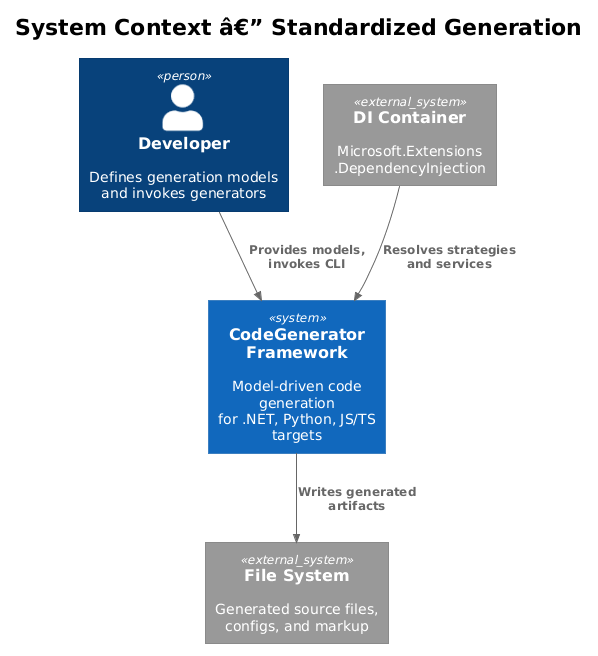

The diagram above was rendered by PlantUML. Its source (embedded in the PNG):
@startuml
!theme plain
!include <C4/C4_Context>

title System Context â€” Standardized Generation

Person(dev, "Developer", "Defines generation models\nand invokes generators")
System(codegen, "CodeGenerator Framework", "Model-driven code generation\nfor .NET, Python, JS/TS targets")
System_Ext(filesystem, "File System", "Generated source files,\nconfigs, and markup")
System_Ext(di, "DI Container", "Microsoft.Extensions\n.DependencyInjection")

Rel(dev, codegen, "Provides models, invokes CLI")
Rel(codegen, filesystem, "Writes generated artifacts")
Rel(di, codegen, "Resolves strategies\nand services")
@enduml